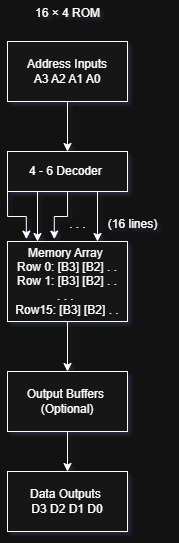

The diagram above was exported from draw.io. Its source (the exported page's mxGraphModel, read from the mxfile embedded in the PNG):
<mxGraphModel dx="985" dy="2543" grid="0" gridSize="10" guides="1" tooltips="1" connect="1" arrows="1" fold="1" page="0" pageScale="1" pageWidth="850" pageHeight="1100" math="0" shadow="1">
  <root>
    <mxCell id="0" />
    <mxCell id="1" parent="0" />
    <mxCell id="JDZGm65kQstnd56Cb3WL-8" value="Address Inputs&lt;div&gt;A3 A2 A1 A0&lt;/div&gt;" style="whiteSpace=wrap;html=1;labelBackgroundColor=none;" vertex="1" parent="1">
      <mxGeometry x="360" y="-1630" width="120" height="60" as="geometry" />
    </mxCell>
    <mxCell id="JDZGm65kQstnd56Cb3WL-19" style="edgeStyle=orthogonalEdgeStyle;rounded=0;orthogonalLoop=1;jettySize=auto;html=1;exitX=0.25;exitY=1;exitDx=0;exitDy=0;entryX=0.25;entryY=0;entryDx=0;entryDy=0;labelBackgroundColor=none;fontColor=default;" edge="1" parent="1" source="JDZGm65kQstnd56Cb3WL-9" target="JDZGm65kQstnd56Cb3WL-14">
      <mxGeometry relative="1" as="geometry" />
    </mxCell>
    <mxCell id="JDZGm65kQstnd56Cb3WL-20" style="edgeStyle=orthogonalEdgeStyle;rounded=0;orthogonalLoop=1;jettySize=auto;html=1;exitX=0.75;exitY=1;exitDx=0;exitDy=0;entryX=0.75;entryY=0;entryDx=0;entryDy=0;labelBackgroundColor=none;fontColor=default;" edge="1" parent="1" source="JDZGm65kQstnd56Cb3WL-9" target="JDZGm65kQstnd56Cb3WL-14">
      <mxGeometry relative="1" as="geometry" />
    </mxCell>
    <mxCell id="JDZGm65kQstnd56Cb3WL-9" value="4 - 6 Decoder&amp;nbsp;" style="whiteSpace=wrap;html=1;labelBackgroundColor=none;" vertex="1" parent="1">
      <mxGeometry x="360" y="-1520" width="120" height="40" as="geometry" />
    </mxCell>
    <mxCell id="JDZGm65kQstnd56Cb3WL-26" style="edgeStyle=orthogonalEdgeStyle;rounded=0;orthogonalLoop=1;jettySize=auto;html=1;exitX=0.5;exitY=1;exitDx=0;exitDy=0;entryX=0.5;entryY=0;entryDx=0;entryDy=0;labelBackgroundColor=none;fontColor=default;" edge="1" parent="1" source="JDZGm65kQstnd56Cb3WL-14" target="JDZGm65kQstnd56Cb3WL-15">
      <mxGeometry relative="1" as="geometry" />
    </mxCell>
    <mxCell id="JDZGm65kQstnd56Cb3WL-14" value="Memory Array&amp;nbsp;&lt;div&gt;Row 0: [B3] [B2] . .&lt;/div&gt;&lt;div&gt;Row 1: [B3] [B2] . .&lt;/div&gt;&lt;div&gt;. . .&amp;nbsp;&lt;/div&gt;&lt;div&gt;Row15: [B3] [B2] . .&lt;/div&gt;" style="whiteSpace=wrap;html=1;labelBackgroundColor=none;" vertex="1" parent="1">
      <mxGeometry x="360" y="-1430" width="120" height="80" as="geometry" />
    </mxCell>
    <mxCell id="JDZGm65kQstnd56Cb3WL-27" value="" style="edgeStyle=orthogonalEdgeStyle;rounded=0;orthogonalLoop=1;jettySize=auto;html=1;labelBackgroundColor=none;fontColor=default;" edge="1" parent="1" source="JDZGm65kQstnd56Cb3WL-15" target="JDZGm65kQstnd56Cb3WL-18">
      <mxGeometry relative="1" as="geometry" />
    </mxCell>
    <mxCell id="JDZGm65kQstnd56Cb3WL-15" value="Output Buffers&amp;nbsp;&lt;div&gt;(Optional)&lt;/div&gt;" style="whiteSpace=wrap;html=1;labelBackgroundColor=none;" vertex="1" parent="1">
      <mxGeometry x="360" y="-1300" width="120" height="60" as="geometry" />
    </mxCell>
    <mxCell id="JDZGm65kQstnd56Cb3WL-18" value="Data Outputs&amp;nbsp;&lt;div&gt;D3 D2 D1 D0&lt;/div&gt;" style="whiteSpace=wrap;html=1;labelBackgroundColor=none;" vertex="1" parent="1">
      <mxGeometry x="360" y="-1200" width="120" height="60" as="geometry" />
    </mxCell>
    <mxCell id="JDZGm65kQstnd56Cb3WL-13" value="" style="edgeStyle=orthogonalEdgeStyle;rounded=0;orthogonalLoop=1;jettySize=auto;html=1;labelBackgroundColor=none;fontColor=default;" edge="1" parent="1" source="JDZGm65kQstnd56Cb3WL-8" target="JDZGm65kQstnd56Cb3WL-9">
      <mxGeometry relative="1" as="geometry" />
    </mxCell>
    <mxCell id="JDZGm65kQstnd56Cb3WL-21" style="edgeStyle=orthogonalEdgeStyle;rounded=0;orthogonalLoop=1;jettySize=auto;html=1;exitX=0;exitY=1;exitDx=0;exitDy=0;entryX=0.157;entryY=-0.03;entryDx=0;entryDy=0;entryPerimeter=0;labelBackgroundColor=none;fontColor=default;" edge="1" parent="1" source="JDZGm65kQstnd56Cb3WL-9" target="JDZGm65kQstnd56Cb3WL-14">
      <mxGeometry relative="1" as="geometry" />
    </mxCell>
    <mxCell id="JDZGm65kQstnd56Cb3WL-22" style="edgeStyle=orthogonalEdgeStyle;rounded=0;orthogonalLoop=1;jettySize=auto;html=1;exitX=0.5;exitY=1;exitDx=0;exitDy=0;entryX=0.39;entryY=-0.03;entryDx=0;entryDy=0;entryPerimeter=0;labelBackgroundColor=none;fontColor=default;" edge="1" parent="1" source="JDZGm65kQstnd56Cb3WL-9" target="JDZGm65kQstnd56Cb3WL-14">
      <mxGeometry relative="1" as="geometry" />
    </mxCell>
    <mxCell id="JDZGm65kQstnd56Cb3WL-24" value=". . ." style="text;html=1;align=center;verticalAlign=middle;resizable=0;points=[];autosize=1;strokeColor=none;fillColor=none;labelBackgroundColor=none;" vertex="1" parent="1">
      <mxGeometry x="410" y="-1462" width="40" height="30" as="geometry" />
    </mxCell>
    <mxCell id="JDZGm65kQstnd56Cb3WL-25" value="(16 lines)" style="text;html=1;align=center;verticalAlign=middle;resizable=0;points=[];autosize=1;strokeColor=none;fillColor=none;labelBackgroundColor=none;" vertex="1" parent="1">
      <mxGeometry x="450" y="-1462" width="70" height="30" as="geometry" />
    </mxCell>
    <mxCell id="JDZGm65kQstnd56Cb3WL-28" value="16 × 4 ROM" style="text;html=1;align=center;verticalAlign=middle;resizable=0;points=[];autosize=1;strokeColor=none;fillColor=none;labelBackgroundColor=none;" vertex="1" parent="1">
      <mxGeometry x="378.5" y="-1671" width="83" height="26" as="geometry" />
    </mxCell>
  </root>
</mxGraphModel>